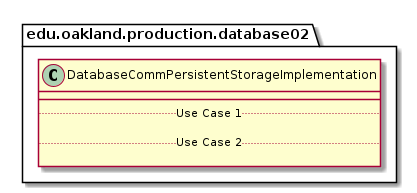

The diagram above was rendered by PlantUML. Its source (embedded in the PNG):
@startuml DatabaseCommPersistentStorageImplementation

package edu.oakland.production.database02 {
    class DatabaseCommPersistentStorageImplementation {
        __
        .. Use Case 1 ..

        .. Use Case 2 ..

    }
}

@enduml